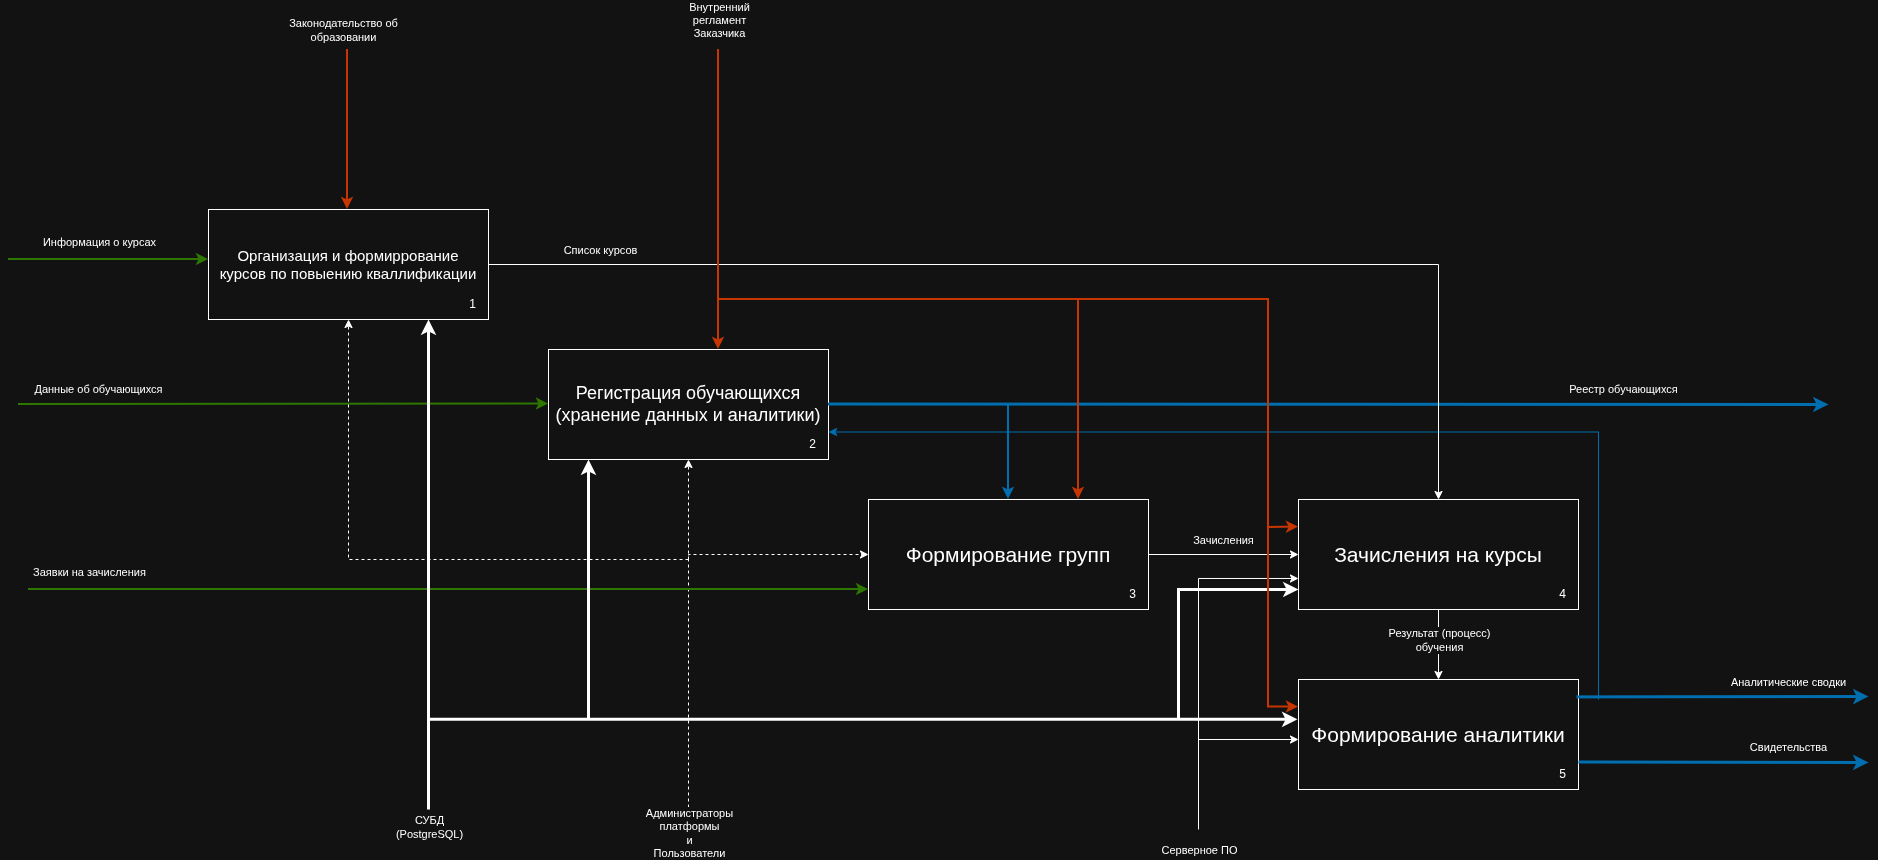

The diagram above was exported from draw.io. Its source (the exported page's mxGraphModel, read from the mxfile embedded in the PNG):
<mxGraphModel dx="2221" dy="1040" grid="1" gridSize="10" guides="1" tooltips="1" connect="1" arrows="1" fold="1" page="1" pageScale="1" pageWidth="850" pageHeight="1100" math="0" shadow="0">
  <root>
    <mxCell id="0" />
    <mxCell id="1" parent="0" />
    <mxCell id="pRDuN2bEpxdrW2alUZKu-3" connectable="0" parent="1" style="group" value="" vertex="1">
      <mxGeometry height="110" width="280" x="-140" y="270" as="geometry" />
    </mxCell>
    <mxCell id="pRDuN2bEpxdrW2alUZKu-1" parent="pRDuN2bEpxdrW2alUZKu-3" style="rounded=0;whiteSpace=wrap;html=1;" value="&lt;font style=&quot;font-size: 15px;&quot;&gt;Организация и формиррование&lt;/font&gt;&lt;div&gt;&lt;font style=&quot;font-size: 15px;&quot;&gt;курсов по повыению кваллификации&lt;/font&gt;&lt;/div&gt;" vertex="1">
      <mxGeometry height="110" width="280" as="geometry" />
    </mxCell>
    <mxCell id="pRDuN2bEpxdrW2alUZKu-2" parent="pRDuN2bEpxdrW2alUZKu-3" style="text;html=1;whiteSpace=wrap;strokeColor=none;fillColor=none;align=right;verticalAlign=middle;rounded=0;" value="1" vertex="1">
      <mxGeometry height="30" width="64.61538461538461" x="204.6153846153846" y="80" as="geometry" />
    </mxCell>
    <mxCell id="pRDuN2bEpxdrW2alUZKu-4" edge="1" parent="1" style="endArrow=classic;html=1;rounded=0;entryX=0;entryY=0.25;entryDx=0;entryDy=0;fillColor=#60a917;strokeColor=#2D7600;strokeWidth=2;" value="">
      <mxGeometry height="50" relative="1" width="50" as="geometry">
        <mxPoint x="-340" y="320" as="sourcePoint" />
        <mxPoint x="-140" y="320" as="targetPoint" />
      </mxGeometry>
    </mxCell>
    <mxCell id="pRDuN2bEpxdrW2alUZKu-5" connectable="0" parent="pRDuN2bEpxdrW2alUZKu-4" style="edgeLabel;html=1;align=center;verticalAlign=middle;resizable=0;points=[];" value="Информация о курсах" vertex="1">
      <mxGeometry relative="1" x="0.2217" y="4" as="geometry">
        <mxPoint x="-32" y="-14" as="offset" />
      </mxGeometry>
    </mxCell>
    <mxCell id="pRDuN2bEpxdrW2alUZKu-6" connectable="0" parent="1" style="group" value="" vertex="1">
      <mxGeometry height="110" width="280" x="200" y="410" as="geometry" />
    </mxCell>
    <mxCell id="pRDuN2bEpxdrW2alUZKu-7" parent="pRDuN2bEpxdrW2alUZKu-6" style="rounded=0;whiteSpace=wrap;html=1;" value="&lt;font style=&quot;font-size: 18px;&quot;&gt;Регистрация обучающихся&lt;/font&gt;&lt;div&gt;&lt;span style=&quot;font-size: 18px;&quot;&gt;(хранение данных и аналитики)&lt;/span&gt;&lt;/div&gt;" vertex="1">
      <mxGeometry height="110" width="280" as="geometry" />
    </mxCell>
    <mxCell id="pRDuN2bEpxdrW2alUZKu-8" parent="pRDuN2bEpxdrW2alUZKu-6" style="text;html=1;whiteSpace=wrap;strokeColor=none;fillColor=none;align=right;verticalAlign=middle;rounded=0;" value="2" vertex="1">
      <mxGeometry height="30" width="64.61538461538461" x="204.6153846153846" y="80" as="geometry" />
    </mxCell>
    <mxCell id="pRDuN2bEpxdrW2alUZKu-9" edge="1" parent="1" style="endArrow=classic;html=1;rounded=0;fillColor=#60a917;strokeColor=#2D7600;strokeWidth=2;" value="">
      <mxGeometry height="50" relative="1" width="50" as="geometry">
        <mxPoint x="-330" y="465" as="sourcePoint" />
        <mxPoint x="200" y="464.5" as="targetPoint" />
      </mxGeometry>
    </mxCell>
    <mxCell id="pRDuN2bEpxdrW2alUZKu-10" connectable="0" parent="pRDuN2bEpxdrW2alUZKu-9" style="edgeLabel;html=1;align=center;verticalAlign=middle;resizable=0;points=[];" value="Данные об обучающихся" vertex="1">
      <mxGeometry relative="1" x="0.2217" y="4" as="geometry">
        <mxPoint x="-244" y="-11" as="offset" />
      </mxGeometry>
    </mxCell>
    <mxCell id="pRDuN2bEpxdrW2alUZKu-11" connectable="0" parent="1" style="group" value="" vertex="1">
      <mxGeometry height="110" width="280" x="520" y="560" as="geometry" />
    </mxCell>
    <mxCell id="pRDuN2bEpxdrW2alUZKu-12" parent="pRDuN2bEpxdrW2alUZKu-11" style="rounded=0;whiteSpace=wrap;html=1;" value="&lt;font style=&quot;font-size: 21px;&quot;&gt;Формирование групп&lt;/font&gt;" vertex="1">
      <mxGeometry height="110" width="280" as="geometry" />
    </mxCell>
    <mxCell id="pRDuN2bEpxdrW2alUZKu-13" parent="pRDuN2bEpxdrW2alUZKu-11" style="text;html=1;whiteSpace=wrap;strokeColor=none;fillColor=none;align=right;verticalAlign=middle;rounded=0;" value="3" vertex="1">
      <mxGeometry height="30" width="64.61538461538461" x="204.6153846153846" y="80" as="geometry" />
    </mxCell>
    <mxCell id="pRDuN2bEpxdrW2alUZKu-15" edge="1" parent="1" style="endArrow=classic;html=1;rounded=0;strokeWidth=3;fillColor=#1ba1e2;strokeColor=#006EAF;" value="">
      <mxGeometry height="50" relative="1" width="50" as="geometry">
        <mxPoint x="480" y="464.5" as="sourcePoint" />
        <mxPoint x="1480" y="465" as="targetPoint" />
      </mxGeometry>
    </mxCell>
    <mxCell id="pRDuN2bEpxdrW2alUZKu-18" connectable="0" parent="pRDuN2bEpxdrW2alUZKu-15" style="edgeLabel;html=1;align=center;verticalAlign=middle;resizable=0;points=[];" value="Реестр обучающихся" vertex="1">
      <mxGeometry relative="1" x="0.1063" y="-6" as="geometry">
        <mxPoint x="242" y="-21" as="offset" />
      </mxGeometry>
    </mxCell>
    <mxCell id="pRDuN2bEpxdrW2alUZKu-17" edge="1" parent="1" source="pRDuN2bEpxdrW2alUZKu-7" style="edgeStyle=orthogonalEdgeStyle;rounded=0;orthogonalLoop=1;jettySize=auto;html=1;entryX=0.5;entryY=0;entryDx=0;entryDy=0;strokeWidth=2;fillColor=#1ba1e2;strokeColor=#006EAF;" target="pRDuN2bEpxdrW2alUZKu-12">
      <mxGeometry relative="1" as="geometry" />
    </mxCell>
    <mxCell id="pRDuN2bEpxdrW2alUZKu-19" edge="1" parent="1" style="endArrow=classic;html=1;rounded=0;dashed=1;" target="pRDuN2bEpxdrW2alUZKu-7" value="">
      <mxGeometry height="50" relative="1" width="50" as="geometry">
        <mxPoint x="340" y="620" as="sourcePoint" />
        <mxPoint x="320" y="720" as="targetPoint" />
      </mxGeometry>
    </mxCell>
    <mxCell id="pRDuN2bEpxdrW2alUZKu-20" edge="1" parent="1" style="endArrow=classic;html=1;rounded=0;edgeStyle=elbowEdgeStyle;entryX=0;entryY=0.5;entryDx=0;entryDy=0;dashed=1;" target="pRDuN2bEpxdrW2alUZKu-12" value="">
      <mxGeometry height="50" relative="1" width="50" as="geometry">
        <Array as="points">
          <mxPoint x="340" y="610" />
        </Array>
        <mxPoint x="340" y="880" as="sourcePoint" />
        <mxPoint x="460" y="620" as="targetPoint" />
      </mxGeometry>
    </mxCell>
    <mxCell id="pRDuN2bEpxdrW2alUZKu-21" connectable="0" parent="pRDuN2bEpxdrW2alUZKu-20" style="edgeLabel;html=1;align=center;verticalAlign=middle;resizable=0;points=[];" value="Администраторы&lt;div&gt;платформы&lt;/div&gt;&lt;div&gt;и&lt;/div&gt;&lt;div&gt;Пользователи&lt;/div&gt;" vertex="1">
      <mxGeometry relative="1" x="-0.8461" y="6" as="geometry">
        <mxPoint x="6" y="47" as="offset" />
      </mxGeometry>
    </mxCell>
    <mxCell id="pRDuN2bEpxdrW2alUZKu-22" edge="1" parent="1" style="endArrow=classic;html=1;rounded=0;fillColor=#60a917;strokeColor=#2D7600;strokeWidth=2;" value="">
      <mxGeometry height="50" relative="1" width="50" as="geometry">
        <mxPoint x="-320" y="650" as="sourcePoint" />
        <mxPoint x="520" y="650" as="targetPoint" />
      </mxGeometry>
    </mxCell>
    <mxCell id="pRDuN2bEpxdrW2alUZKu-23" connectable="0" parent="pRDuN2bEpxdrW2alUZKu-22" style="edgeLabel;html=1;align=center;verticalAlign=middle;resizable=0;points=[];" value="Заявки на зачисления" vertex="1">
      <mxGeometry relative="1" x="0.2217" y="4" as="geometry">
        <mxPoint x="-453" y="-14" as="offset" />
      </mxGeometry>
    </mxCell>
    <mxCell id="pRDuN2bEpxdrW2alUZKu-25" connectable="0" parent="1" style="group" value="" vertex="1">
      <mxGeometry height="110" width="280" x="950" y="560" as="geometry" />
    </mxCell>
    <mxCell id="pRDuN2bEpxdrW2alUZKu-26" parent="pRDuN2bEpxdrW2alUZKu-25" style="rounded=0;whiteSpace=wrap;html=1;" value="&lt;span style=&quot;font-size: 21px;&quot;&gt;Зачисления на курсы&lt;/span&gt;" vertex="1">
      <mxGeometry height="110" width="280" as="geometry" />
    </mxCell>
    <mxCell id="pRDuN2bEpxdrW2alUZKu-27" parent="pRDuN2bEpxdrW2alUZKu-25" style="text;html=1;whiteSpace=wrap;strokeColor=none;fillColor=none;align=right;verticalAlign=middle;rounded=0;" value="4" vertex="1">
      <mxGeometry height="30" width="64.61538461538461" x="204.6153846153846" y="80" as="geometry" />
    </mxCell>
    <mxCell id="pRDuN2bEpxdrW2alUZKu-28" edge="1" parent="1" source="pRDuN2bEpxdrW2alUZKu-12" style="endArrow=classic;html=1;rounded=0;exitX=1;exitY=0.5;exitDx=0;exitDy=0;entryX=0;entryY=0.5;entryDx=0;entryDy=0;" target="pRDuN2bEpxdrW2alUZKu-26" value="">
      <mxGeometry height="50" relative="1" width="50" as="geometry">
        <mxPoint x="810" y="520" as="sourcePoint" />
        <mxPoint x="980" y="520" as="targetPoint" />
      </mxGeometry>
    </mxCell>
    <mxCell id="pRDuN2bEpxdrW2alUZKu-29" connectable="0" parent="pRDuN2bEpxdrW2alUZKu-28" style="edgeLabel;html=1;align=center;verticalAlign=middle;resizable=0;points=[];" value="Зачисления" vertex="1">
      <mxGeometry relative="1" x="0.1682" as="geometry">
        <mxPoint x="-14" y="-15" as="offset" />
      </mxGeometry>
    </mxCell>
    <mxCell id="pRDuN2bEpxdrW2alUZKu-30" connectable="0" parent="1" style="group" value="" vertex="1">
      <mxGeometry height="110" width="280" x="950" y="740" as="geometry" />
    </mxCell>
    <mxCell id="pRDuN2bEpxdrW2alUZKu-31" parent="pRDuN2bEpxdrW2alUZKu-30" style="rounded=0;whiteSpace=wrap;html=1;" value="&lt;span style=&quot;font-size: 21px;&quot;&gt;Формирование аналитики&lt;/span&gt;" vertex="1">
      <mxGeometry height="110" width="280" as="geometry" />
    </mxCell>
    <mxCell id="pRDuN2bEpxdrW2alUZKu-32" parent="pRDuN2bEpxdrW2alUZKu-30" style="text;html=1;whiteSpace=wrap;strokeColor=none;fillColor=none;align=right;verticalAlign=middle;rounded=0;" value="5" vertex="1">
      <mxGeometry height="30" width="64.61538461538461" x="204.6153846153846" y="80" as="geometry" />
    </mxCell>
    <mxCell id="pRDuN2bEpxdrW2alUZKu-33" edge="1" parent="1" source="pRDuN2bEpxdrW2alUZKu-26" style="endArrow=classic;html=1;rounded=0;exitX=0.5;exitY=1;exitDx=0;exitDy=0;entryX=0.5;entryY=0;entryDx=0;entryDy=0;" target="pRDuN2bEpxdrW2alUZKu-31" value="">
      <mxGeometry height="50" relative="1" width="50" as="geometry">
        <mxPoint x="820" y="750" as="sourcePoint" />
        <mxPoint x="930" y="750" as="targetPoint" />
      </mxGeometry>
    </mxCell>
    <mxCell id="pRDuN2bEpxdrW2alUZKu-34" connectable="0" parent="pRDuN2bEpxdrW2alUZKu-33" style="edgeLabel;html=1;align=center;verticalAlign=middle;resizable=0;points=[];" value="Результат (процесс)&lt;div&gt;обучения&lt;/div&gt;" vertex="1">
      <mxGeometry relative="1" x="0.1682" as="geometry">
        <mxPoint y="-11" as="offset" />
      </mxGeometry>
    </mxCell>
    <mxCell id="pRDuN2bEpxdrW2alUZKu-35" edge="1" parent="1" source="pRDuN2bEpxdrW2alUZKu-31" style="endArrow=classic;html=1;rounded=0;strokeWidth=3;fillColor=#1ba1e2;strokeColor=#006EAF;exitX=0.993;exitY=0.158;exitDx=0;exitDy=0;exitPerimeter=0;" value="">
      <mxGeometry height="50" relative="1" width="50" as="geometry">
        <mxPoint x="1190" y="760" as="sourcePoint" />
        <mxPoint x="1520" y="757" as="targetPoint" />
      </mxGeometry>
    </mxCell>
    <mxCell id="pRDuN2bEpxdrW2alUZKu-36" connectable="0" parent="pRDuN2bEpxdrW2alUZKu-35" style="edgeLabel;html=1;align=center;verticalAlign=middle;resizable=0;points=[];" value="Аналитические сводки" vertex="1">
      <mxGeometry relative="1" x="0.1063" y="-6" as="geometry">
        <mxPoint x="50" y="-21" as="offset" />
      </mxGeometry>
    </mxCell>
    <mxCell id="pRDuN2bEpxdrW2alUZKu-38" edge="1" parent="1" source="pRDuN2bEpxdrW2alUZKu-31" style="endArrow=classic;html=1;rounded=0;strokeWidth=3;fillColor=#1ba1e2;strokeColor=#006EAF;exitX=1;exitY=0.75;exitDx=0;exitDy=0;" value="">
      <mxGeometry height="50" relative="1" width="50" as="geometry">
        <mxPoint x="1190" y="820" as="sourcePoint" />
        <mxPoint x="1520" y="823" as="targetPoint" />
      </mxGeometry>
    </mxCell>
    <mxCell id="pRDuN2bEpxdrW2alUZKu-39" connectable="0" parent="pRDuN2bEpxdrW2alUZKu-38" style="edgeLabel;html=1;align=center;verticalAlign=middle;resizable=0;points=[];" value="Свидетельства" vertex="1">
      <mxGeometry relative="1" x="0.1063" y="-6" as="geometry">
        <mxPoint x="50" y="-21" as="offset" />
      </mxGeometry>
    </mxCell>
    <mxCell id="pRDuN2bEpxdrW2alUZKu-40" edge="1" parent="1" style="endArrow=classic;html=1;rounded=0;edgeStyle=orthogonalEdgeStyle;entryX=1;entryY=0.75;entryDx=0;entryDy=0;fillColor=#1ba1e2;strokeColor=#006EAF;" target="pRDuN2bEpxdrW2alUZKu-7" value="">
      <mxGeometry height="50" relative="1" width="50" as="geometry">
        <Array as="points">
          <mxPoint x="1250" y="493" />
        </Array>
        <mxPoint x="1250" y="760" as="sourcePoint" />
        <mxPoint x="1250" y="490" as="targetPoint" />
      </mxGeometry>
    </mxCell>
    <mxCell id="pRDuN2bEpxdrW2alUZKu-42" edge="1" parent="1" style="endArrow=classic;html=1;rounded=0;edgeStyle=elbowEdgeStyle;entryX=0.5;entryY=1;entryDx=0;entryDy=0;dashed=1;" target="pRDuN2bEpxdrW2alUZKu-1" value="">
      <mxGeometry height="50" relative="1" width="50" as="geometry">
        <Array as="points">
          <mxPoint y="520" />
        </Array>
        <mxPoint x="340" y="620" as="sourcePoint" />
        <mxPoint x="580" y="610" as="targetPoint" />
      </mxGeometry>
    </mxCell>
    <mxCell id="pRDuN2bEpxdrW2alUZKu-44" edge="1" parent="1" source="pRDuN2bEpxdrW2alUZKu-1" style="endArrow=classic;html=1;rounded=0;edgeStyle=orthogonalEdgeStyle;exitX=1;exitY=0.5;exitDx=0;exitDy=0;elbow=vertical;entryX=0.5;entryY=0;entryDx=0;entryDy=0;" target="pRDuN2bEpxdrW2alUZKu-26" value="">
      <mxGeometry height="50" relative="1" width="50" as="geometry">
        <mxPoint x="590" y="540" as="sourcePoint" />
        <mxPoint x="1080" y="330" as="targetPoint" />
      </mxGeometry>
    </mxCell>
    <mxCell id="pRDuN2bEpxdrW2alUZKu-45" connectable="0" parent="pRDuN2bEpxdrW2alUZKu-44" style="edgeLabel;html=1;align=center;verticalAlign=middle;resizable=0;points=[];" value="Список курсов" vertex="1">
      <mxGeometry relative="1" x="-0.9465" as="geometry">
        <mxPoint x="79" y="-15" as="offset" />
      </mxGeometry>
    </mxCell>
    <mxCell id="pRDuN2bEpxdrW2alUZKu-49" edge="1" parent="1" style="endArrow=classic;html=1;rounded=0;edgeStyle=elbowEdgeStyle;entryX=0;entryY=0.718;entryDx=0;entryDy=0;entryPerimeter=0;" target="pRDuN2bEpxdrW2alUZKu-26" value="">
      <mxGeometry height="50" relative="1" width="50" as="geometry">
        <Array as="points">
          <mxPoint x="850" y="639.25" />
        </Array>
        <mxPoint x="850" y="890" as="sourcePoint" />
        <mxPoint x="910" y="639" as="targetPoint" />
      </mxGeometry>
    </mxCell>
    <mxCell id="pRDuN2bEpxdrW2alUZKu-50" connectable="0" parent="pRDuN2bEpxdrW2alUZKu-49" style="edgeLabel;html=1;align=center;verticalAlign=middle;resizable=0;points=[];" value="Серверное ПО" vertex="1">
      <mxGeometry relative="1" x="-0.8461" y="6" as="geometry">
        <mxPoint x="6" y="47" as="offset" />
      </mxGeometry>
    </mxCell>
    <mxCell id="pRDuN2bEpxdrW2alUZKu-51" edge="1" parent="1" style="endArrow=classic;html=1;rounded=0;" value="">
      <mxGeometry height="50" relative="1" width="50" as="geometry">
        <mxPoint x="850" y="800" as="sourcePoint" />
        <mxPoint x="950" y="800" as="targetPoint" />
      </mxGeometry>
    </mxCell>
    <mxCell id="pRDuN2bEpxdrW2alUZKu-53" edge="1" parent="1" style="endArrow=classic;html=1;rounded=0;strokeWidth=3;" value="">
      <mxGeometry height="50" relative="1" width="50" as="geometry">
        <mxPoint x="240" y="780" as="sourcePoint" />
        <mxPoint x="240" y="520" as="targetPoint" />
      </mxGeometry>
    </mxCell>
    <mxCell id="pRDuN2bEpxdrW2alUZKu-54" edge="1" parent="1" style="endArrow=classic;html=1;rounded=0;strokeWidth=3;" value="">
      <mxGeometry height="50" relative="1" width="50" as="geometry">
        <mxPoint x="80" y="780" as="sourcePoint" />
        <mxPoint x="80" y="380" as="targetPoint" />
      </mxGeometry>
    </mxCell>
    <mxCell id="pRDuN2bEpxdrW2alUZKu-55" edge="1" parent="1" style="endArrow=classic;html=1;rounded=0;edgeStyle=elbowEdgeStyle;strokeWidth=3;entryX=-0.004;entryY=0.362;entryDx=0;entryDy=0;entryPerimeter=0;" target="pRDuN2bEpxdrW2alUZKu-31" value="">
      <mxGeometry height="50" relative="1" width="50" as="geometry">
        <Array as="points">
          <mxPoint x="80" y="765" />
        </Array>
        <mxPoint x="80" y="870" as="sourcePoint" />
        <mxPoint x="910" y="780" as="targetPoint" />
      </mxGeometry>
    </mxCell>
    <mxCell id="pRDuN2bEpxdrW2alUZKu-56" connectable="0" parent="pRDuN2bEpxdrW2alUZKu-55" style="edgeLabel;html=1;align=center;verticalAlign=middle;resizable=0;points=[];" value="СУБД&lt;br&gt;(PostgreSQL)" vertex="1">
      <mxGeometry relative="1" x="-0.8461" y="6" as="geometry">
        <mxPoint x="6" y="91" as="offset" />
      </mxGeometry>
    </mxCell>
    <mxCell id="pRDuN2bEpxdrW2alUZKu-57" edge="1" parent="1" style="endArrow=classic;html=1;rounded=0;edgeStyle=elbowEdgeStyle;strokeWidth=3;" target="pRDuN2bEpxdrW2alUZKu-26" value="">
      <mxGeometry height="50" relative="1" width="50" as="geometry">
        <Array as="points">
          <mxPoint x="830" y="650" />
        </Array>
        <mxPoint x="830" y="780" as="sourcePoint" />
        <mxPoint x="910" y="660" as="targetPoint" />
      </mxGeometry>
    </mxCell>
    <mxCell id="pRDuN2bEpxdrW2alUZKu-60" edge="1" parent="1" style="endArrow=classic;html=1;rounded=0;entryX=0.25;entryY=0;entryDx=0;entryDy=0;fillColor=#fa6800;strokeColor=#C73500;strokeWidth=2;" value="">
      <mxGeometry height="50" relative="1" width="50" as="geometry">
        <mxPoint x="-1" y="110" as="sourcePoint" />
        <mxPoint x="-1" y="270" as="targetPoint" />
      </mxGeometry>
    </mxCell>
    <mxCell id="pRDuN2bEpxdrW2alUZKu-61" connectable="0" parent="pRDuN2bEpxdrW2alUZKu-60" style="edgeLabel;html=1;align=center;verticalAlign=middle;resizable=0;points=[];" value="Законодательство об&lt;div&gt;образовании&lt;/div&gt;" vertex="1">
      <mxGeometry relative="1" x="0.2217" y="4" as="geometry">
        <mxPoint x="-9" y="-118" as="offset" />
      </mxGeometry>
    </mxCell>
    <mxCell id="pRDuN2bEpxdrW2alUZKu-62" edge="1" parent="1" style="endArrow=classic;html=1;rounded=0;fillColor=#fa6800;strokeColor=#C73500;strokeWidth=2;" value="">
      <mxGeometry height="50" relative="1" width="50" as="geometry">
        <mxPoint x="370" y="110" as="sourcePoint" />
        <mxPoint x="370" y="410" as="targetPoint" />
      </mxGeometry>
    </mxCell>
    <mxCell id="pRDuN2bEpxdrW2alUZKu-63" connectable="0" parent="pRDuN2bEpxdrW2alUZKu-62" style="edgeLabel;html=1;align=center;verticalAlign=middle;resizable=0;points=[];" value="Внутренний&lt;div&gt;регламент&lt;/div&gt;&lt;div&gt;Заказчика&lt;/div&gt;" vertex="1">
      <mxGeometry relative="1" x="0.2217" y="4" as="geometry">
        <mxPoint x="-4" y="-213" as="offset" />
      </mxGeometry>
    </mxCell>
    <mxCell id="pRDuN2bEpxdrW2alUZKu-64" edge="1" parent="1" style="endArrow=classic;html=1;rounded=0;fillColor=#fa6800;strokeColor=#C73500;strokeWidth=2;edgeStyle=orthogonalEdgeStyle;entryX=0;entryY=0.25;entryDx=0;entryDy=0;" target="pRDuN2bEpxdrW2alUZKu-31" value="">
      <mxGeometry height="50" relative="1" width="50" as="geometry">
        <Array as="points">
          <mxPoint x="920" y="360" />
          <mxPoint x="920" y="768" />
        </Array>
        <mxPoint x="370" y="360" as="sourcePoint" />
        <mxPoint x="900" y="360" as="targetPoint" />
      </mxGeometry>
    </mxCell>
    <mxCell id="pRDuN2bEpxdrW2alUZKu-67" edge="1" parent="1" style="endArrow=classic;html=1;rounded=0;fillColor=#fa6800;strokeColor=#C73500;strokeWidth=2;entryX=0.75;entryY=0;entryDx=0;entryDy=0;" target="pRDuN2bEpxdrW2alUZKu-12" value="">
      <mxGeometry height="50" relative="1" width="50" as="geometry">
        <mxPoint x="730" y="360" as="sourcePoint" />
        <mxPoint x="570" y="480" as="targetPoint" />
      </mxGeometry>
    </mxCell>
    <mxCell id="pRDuN2bEpxdrW2alUZKu-69" edge="1" parent="1" style="endArrow=classic;html=1;rounded=0;fillColor=#fa6800;strokeColor=#C73500;strokeWidth=2;entryX=0;entryY=0.25;entryDx=0;entryDy=0;" target="pRDuN2bEpxdrW2alUZKu-26" value="">
      <mxGeometry height="50" relative="1" width="50" as="geometry">
        <mxPoint x="920" y="588" as="sourcePoint" />
        <mxPoint x="850" y="480" as="targetPoint" />
      </mxGeometry>
    </mxCell>
  </root>
</mxGraphModel>